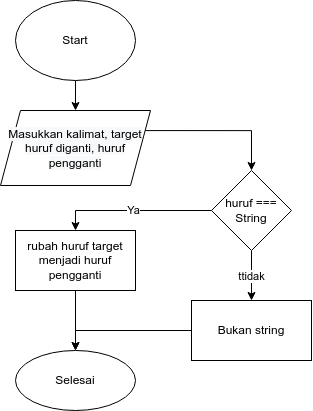

The diagram above was exported from draw.io. Its source (the exported page's mxGraphModel, read from the mxfile embedded in the PNG):
<mxGraphModel dx="964" dy="449" grid="1" gridSize="10" guides="1" tooltips="1" connect="1" arrows="1" fold="1" page="1" pageScale="1" pageWidth="827" pageHeight="1169" math="0" shadow="0">
  <root>
    <mxCell id="0" />
    <mxCell id="1" parent="0" />
    <mxCell id="yTC22lv2HmQg_vfhurr_-24" value="" style="edgeStyle=orthogonalEdgeStyle;rounded=0;orthogonalLoop=1;jettySize=auto;html=1;" edge="1" parent="1" source="yTC22lv2HmQg_vfhurr_-2" target="yTC22lv2HmQg_vfhurr_-23">
      <mxGeometry relative="1" as="geometry" />
    </mxCell>
    <mxCell id="yTC22lv2HmQg_vfhurr_-2" value="Start" style="ellipse;whiteSpace=wrap;html=1;" vertex="1" parent="1">
      <mxGeometry x="354" y="170" width="120" height="80" as="geometry" />
    </mxCell>
    <mxCell id="yTC22lv2HmQg_vfhurr_-12" value="" style="edgeStyle=orthogonalEdgeStyle;rounded=0;orthogonalLoop=1;jettySize=auto;html=1;entryX=0.5;entryY=0;entryDx=0;entryDy=0;exitX=1;exitY=0.25;exitDx=0;exitDy=0;" edge="1" parent="1" source="yTC22lv2HmQg_vfhurr_-23" target="yTC22lv2HmQg_vfhurr_-13">
      <mxGeometry relative="1" as="geometry">
        <mxPoint x="470" y="320" as="sourcePoint" />
        <mxPoint x="410" y="380" as="targetPoint" />
      </mxGeometry>
    </mxCell>
    <mxCell id="yTC22lv2HmQg_vfhurr_-16" value="" style="edgeStyle=orthogonalEdgeStyle;rounded=0;orthogonalLoop=1;jettySize=auto;html=1;" edge="1" parent="1" source="yTC22lv2HmQg_vfhurr_-9" target="yTC22lv2HmQg_vfhurr_-15">
      <mxGeometry relative="1" as="geometry" />
    </mxCell>
    <mxCell id="yTC22lv2HmQg_vfhurr_-9" value="rubah huruf target menjadi huruf pengganti" style="whiteSpace=wrap;html=1;" vertex="1" parent="1">
      <mxGeometry x="354" y="400" width="120" height="60" as="geometry" />
    </mxCell>
    <mxCell id="yTC22lv2HmQg_vfhurr_-14" value="Ya&lt;br&gt;" style="edgeStyle=orthogonalEdgeStyle;rounded=0;orthogonalLoop=1;jettySize=auto;html=1;entryX=0.5;entryY=0;entryDx=0;entryDy=0;" edge="1" parent="1" source="yTC22lv2HmQg_vfhurr_-13" target="yTC22lv2HmQg_vfhurr_-9">
      <mxGeometry relative="1" as="geometry" />
    </mxCell>
    <mxCell id="yTC22lv2HmQg_vfhurr_-19" value="ttidak" style="edgeStyle=orthogonalEdgeStyle;rounded=0;orthogonalLoop=1;jettySize=auto;html=1;" edge="1" parent="1" source="yTC22lv2HmQg_vfhurr_-13" target="yTC22lv2HmQg_vfhurr_-18">
      <mxGeometry relative="1" as="geometry" />
    </mxCell>
    <mxCell id="yTC22lv2HmQg_vfhurr_-13" value="huruf === String" style="rhombus;whiteSpace=wrap;html=1;" vertex="1" parent="1">
      <mxGeometry x="550" y="340" width="80" height="80" as="geometry" />
    </mxCell>
    <mxCell id="yTC22lv2HmQg_vfhurr_-15" value="Selesai" style="ellipse;whiteSpace=wrap;html=1;" vertex="1" parent="1">
      <mxGeometry x="354" y="520" width="120" height="60" as="geometry" />
    </mxCell>
    <mxCell id="yTC22lv2HmQg_vfhurr_-22" style="edgeStyle=orthogonalEdgeStyle;rounded=0;orthogonalLoop=1;jettySize=auto;html=1;exitX=0;exitY=0.5;exitDx=0;exitDy=0;entryX=0.5;entryY=0;entryDx=0;entryDy=0;" edge="1" parent="1" source="yTC22lv2HmQg_vfhurr_-18" target="yTC22lv2HmQg_vfhurr_-15">
      <mxGeometry relative="1" as="geometry">
        <mxPoint x="470" y="510" as="targetPoint" />
      </mxGeometry>
    </mxCell>
    <mxCell id="yTC22lv2HmQg_vfhurr_-18" value="Bukan string" style="whiteSpace=wrap;html=1;" vertex="1" parent="1">
      <mxGeometry x="530" y="470" width="120" height="60" as="geometry" />
    </mxCell>
    <mxCell id="yTC22lv2HmQg_vfhurr_-23" value="&lt;span style=&quot;color: rgb(0, 0, 0); font-family: Helvetica; font-size: 12px; font-style: normal; font-variant-ligatures: normal; font-variant-caps: normal; font-weight: 400; letter-spacing: normal; orphans: 2; text-align: center; text-indent: 0px; text-transform: none; widows: 2; word-spacing: 0px; -webkit-text-stroke-width: 0px; background-color: rgb(248, 249, 250); text-decoration-thickness: initial; text-decoration-style: initial; text-decoration-color: initial; float: none; display: inline !important;&quot;&gt;Masukkan kalimat, target huruf diganti, huruf pengganti&lt;/span&gt;" style="shape=parallelogram;perimeter=parallelogramPerimeter;whiteSpace=wrap;html=1;fixedSize=1;" vertex="1" parent="1">
      <mxGeometry x="339" y="280" width="150" height="75" as="geometry" />
    </mxCell>
  </root>
</mxGraphModel>